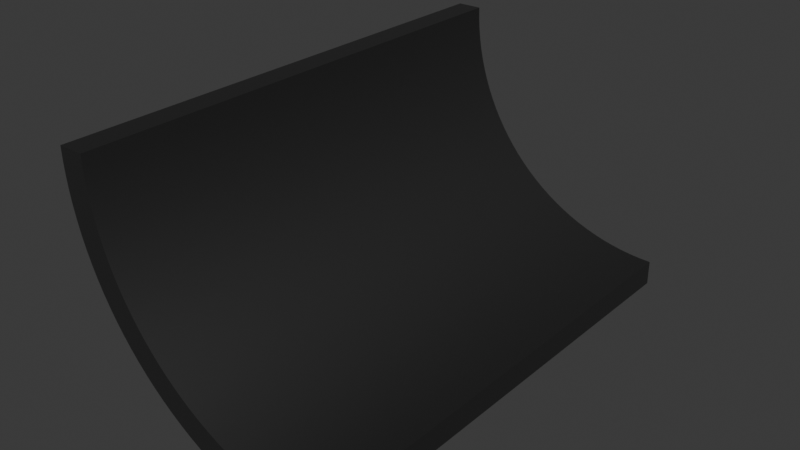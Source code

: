 # Source: SM_Display_Curve.blend  (saved by Blender 4.3.32; exported with 4.5.12 LTS)
import bpy
from mathutils import Matrix  # noqa: F401  (used for matrix-valued properties, if any)

bpy.ops.wm.read_factory_settings(use_empty=True)
scene = bpy.context.scene
scene.name = 'Scene'

# ---- collections
col_collection = bpy.data.collections.new('Collection'); scene.collection.children.link(col_collection)

# ---- materials (node trees are filled in below, after node groups)
mat_mi_debug_grey = bpy.data.materials.new('MI_Debug_Grey')
mat_mi_debug_grey.diffuse_color = (0.1233, 0.1233, 0.1233, 1.0)
mat_mi_debug_grey.roughness = 0.5528
mat_mi_debug_grey.specular_intensity = 1.0
mat_mi_debug_grey.metallic = 1.0

# ---- material node trees
mat_mi_debug_grey.use_nodes = True; mat_mi_debug_grey.node_tree.nodes.clear()
_N = mat_mi_debug_grey.node_tree.nodes; _L = mat_mi_debug_grey.node_tree.links
n0 = _N.new('ShaderNodeBsdfPrincipled'); n0.name = 'Principled BSDF'; n0.location = (10, 300)
n0.inputs[0].default_value = (0.1233, 0.1233, 0.1233, 1.0)
n0.inputs[1].default_value = 1.0
n0.inputs[2].default_value = 0.5528
n0.inputs[13].default_value = 1.0
n0.inputs[27].default_value = (0.0, 0.0, 0.0, 1.0)
n0.inputs[28].default_value = 1.0
n1 = _N.new('ShaderNodeOutputMaterial'); n1.name = 'Material Output'; n1.location = (300, 300)
n2 = _N.new('ShaderNodeNormalMap'); n2.name = 'Normal Map'; n2.location = (-300, -300)
n2.label = 'Normal/Map'
_L.new(n0.outputs[0], n1.inputs[0])
_L.new(n2.outputs[0], n0.inputs[5])
n1.is_active_output = True

# ---- world
world_world = bpy.data.worlds.new('World'); scene.world = world_world
world_world.use_nodes = True; world_world.node_tree.nodes.clear()
_N = world_world.node_tree.nodes; _L = world_world.node_tree.links
n0 = _N.new('ShaderNodeOutputWorld'); n0.name = 'World Output'; n0.location = (300, 300)
n1 = _N.new('ShaderNodeBackground'); n1.name = 'Background'; n1.location = (10, 300)
n1.inputs[0].default_value = (0.05088, 0.05088, 0.05088, 1.0)
_L.new(n1.outputs[0], n0.inputs[0])
n0.is_active_output = True
world_world.color = (0.05088, 0.05088, 0.05088)
world_world.sun_shadow_jitter_overblur = 0.0

# ---- meshes
me_sm_display_curve = bpy.data.meshes.new('SM_Display_Curve')
me_sm_display_curve.from_pydata([(-6.342e-05, 100.0, 100.0), (-6.104e-05, -100.0, 100.0), (10.0, 100.0, 100.0), (10.0, -100.0, 100.0), (100.0, -100.0, -8.392e-05), (100.0, 100.0, 10.0), (100.0, -100.0, 10.0), (100.0, 100.0, -0.0001068), (95.58, -100.0, 10.11), (95.58, 100.0, 10.11), (91.18, -100.0, 10.43), (91.18, 100.0, 10.43), (86.79, -100.0, 10.97), (86.79, 100.0, 10.97), (82.44, -100.0, 11.73), (82.44, 100.0, 11.73), (78.13, -100.0, 12.7), (78.13, 100.0, 12.7), (73.87, -100.0, 13.88), (73.87, 100.0, 13.88), (69.68, -100.0, 15.26), (69.68, 100.0, 15.26), (65.56, 100.0, 16.85), (65.56, -100.0, 16.85), (61.52, -100.0, 18.64), (61.52, 100.0, 18.64), (57.57, -100.0, 20.63), (57.57, 100.0, 20.63), (53.73, -100.0, 22.8), (53.73, 100.0, 22.8), (50.0, -100.0, 25.17), (50.0, 100.0, 25.17), (46.39, 100.0, 27.71), (46.39, -100.0, 27.71), (42.9, -100.0, 30.43), (42.9, 100.0, 30.43), (39.56, -100.0, 33.31), (39.56, 100.0, 33.31), (36.36, -100.0, 36.36), (36.36, 100.0, 36.36), (33.31, 100.0, 39.56), (33.31, -100.0, 39.56), (30.43, 100.0, 42.9), (30.43, -100.0, 42.9), (27.71, 100.0, 46.39), (27.71, -100.0, 46.39), (25.17, 100.0, 50.0), (25.17, -100.0, 50.0), (22.8, 100.0, 53.73), (22.8, -100.0, 53.73), (20.63, 100.0, 57.57), (20.63, -100.0, 57.57), (18.64, -100.0, 61.52), (18.64, 100.0, 61.52), (16.85, -100.0, 65.56), (16.85, 100.0, 65.56), (15.26, 100.0, 69.68), (15.26, -100.0, 69.68), (13.88, -100.0, 73.87), (13.88, 100.0, 73.87), (12.7, 100.0, 78.13), (12.7, -100.0, 78.13), (11.73, 100.0, 82.44), (11.73, -100.0, 82.44), (10.97, -100.0, 86.79), (10.97, 100.0, 86.79), (10.43, -100.0, 91.18), (10.43, 100.0, 91.18), (10.11, 100.0, 95.58), (10.11, -100.0, 95.58), (95.09, -100.0, 0.1204), (95.09, 100.0, 0.1203), (90.2, -100.0, 0.4815), (90.2, 100.0, 0.4814), (85.33, 100.0, 1.082), (85.33, -100.0, 1.082), (80.49, -100.0, 1.921), (80.49, 100.0, 1.921), (75.7, 100.0, 2.997), (75.7, -100.0, 2.997), (70.97, 100.0, 4.306), (70.97, -100.0, 4.306), (66.31, -100.0, 5.846), (66.31, 100.0, 5.845), (61.73, 100.0, 7.612), (61.73, -100.0, 7.612), (57.24, -100.0, 9.601), (57.24, 100.0, 9.601), (52.86, -100.0, 11.81), (52.86, 100.0, 11.81), (48.59, -100.0, 14.23), (48.59, 100.0, 14.23), (44.44, -100.0, 16.85), (44.44, 100.0, 16.85), (40.43, -100.0, 19.68), (40.43, 100.0, 19.68), (36.56, -100.0, 22.7), (36.56, 100.0, 22.7), (32.84, -100.0, 25.9), (32.84, 100.0, 25.9), (29.29, -100.0, 29.29), (29.29, 100.0, 29.29), (25.9, 100.0, 32.84), (25.9, -100.0, 32.84), (22.7, -100.0, 36.56), (22.7, 100.0, 36.56), (19.68, -100.0, 40.43), (19.68, 100.0, 40.43), (16.85, 100.0, 44.44), (16.85, -100.0, 44.44), (14.23, 100.0, 48.59), (14.23, -100.0, 48.59), (11.81, 100.0, 52.86), (11.81, -100.0, 52.86), (9.601, 100.0, 57.24), (9.601, -100.0, 57.24), (7.612, -100.0, 61.73), (7.612, 100.0, 61.73), (5.846, -100.0, 66.31), (5.846, 100.0, 66.31), (4.306, 100.0, 70.97), (4.306, -100.0, 70.97), (2.997, 100.0, 75.7), (2.997, -100.0, 75.7), (1.921, 100.0, 80.49), (1.921, -100.0, 80.49), (1.082, -100.0, 85.33), (1.082, 100.0, 85.33), (0.4815, 100.0, 90.2), (0.4815, -100.0, 90.2), (0.1204, -100.0, 95.09), (0.1204, 100.0, 95.09)], [], [(0, 1, 2), (2, 1, 3), (4, 5, 6), (5, 4, 7), (5, 8, 6), (9, 8, 5), (9, 10, 8), (11, 10, 9), (11, 12, 10), (13, 12, 11), (13, 14, 12), (15, 14, 13), (15, 16, 14), (17, 16, 15), (17, 18, 16), (19, 18, 17), (19, 20, 18), (21, 20, 19), (22, 20, 21), (20, 22, 23), (22, 24, 23), (25, 24, 22), (25, 26, 24), (27, 26, 25), (27, 28, 26), (29, 28, 27), (29, 30, 28), (31, 30, 29), (32, 30, 31), (30, 32, 33), (32, 34, 33), (35, 34, 32), (35, 36, 34), (37, 36, 35), (37, 38, 36), (39, 38, 37), (40, 38, 39), (38, 40, 41), (42, 41, 40), (41, 42, 43), (44, 43, 42), (43, 44, 45), (46, 45, 44), (45, 46, 47), (48, 47, 46), (47, 48, 49), (50, 49, 48), (49, 50, 51), (51, 50, 52), (53, 52, 50), (52, 53, 54), (55, 54, 53), (56, 54, 55), (54, 56, 57), (57, 56, 58), (59, 58, 56), (60, 58, 59), (58, 60, 61), (62, 61, 60), (61, 62, 63), (63, 62, 64), (65, 64, 62), (64, 65, 66), (67, 66, 65), (68, 66, 67), (66, 68, 69), (69, 68, 3), (2, 3, 68), (70, 7, 4), (7, 70, 71), (72, 71, 70), (71, 72, 73), (72, 74, 73), (75, 74, 72), (76, 74, 75), (74, 76, 77), (76, 78, 77), (79, 78, 76), (79, 80, 78), (81, 80, 79), (82, 80, 81), (80, 82, 83), (82, 84, 83), (85, 84, 82), (86, 84, 85), (84, 86, 87), (88, 87, 86), (87, 88, 89), (90, 89, 88), (89, 90, 91), (92, 91, 90), (91, 92, 93), (94, 93, 92), (93, 94, 95), (96, 95, 94), (95, 96, 97), (98, 97, 96), (97, 98, 99), (100, 99, 98), (99, 100, 101), (100, 102, 101), (102, 100, 103), (104, 102, 103), (102, 104, 105), (106, 105, 104), (105, 106, 107), (106, 108, 107), (108, 106, 109), (109, 110, 108), (110, 109, 111), (111, 112, 110), (112, 111, 113), (113, 114, 112), (114, 113, 115), (116, 114, 115), (114, 116, 117), (118, 117, 116), (117, 118, 119), (118, 120, 119), (120, 118, 121), (121, 122, 120), (122, 121, 123), (123, 124, 122), (124, 123, 125), (126, 124, 125), (124, 126, 127), (126, 128, 127), (128, 126, 129), (130, 128, 129), (128, 130, 131), (130, 0, 131), (0, 130, 1), (6, 70, 4), (70, 6, 8), (8, 72, 70), (72, 8, 10), (12, 72, 10), (72, 12, 75), (14, 75, 12), (75, 14, 76), (16, 76, 14), (76, 16, 79), (16, 81, 79), (81, 16, 18), (18, 82, 81), (82, 18, 20), (20, 85, 82), (85, 20, 23), (24, 85, 23), (85, 24, 86), (26, 86, 24), (86, 26, 88), (26, 90, 88), (90, 26, 28), (28, 92, 90), (92, 28, 30), (30, 94, 92), (94, 30, 33), (33, 96, 94), (96, 33, 34), (34, 98, 96), (98, 34, 36), (98, 36, 38), (98, 38, 100), (100, 38, 41), (100, 41, 103), (103, 41, 43), (103, 43, 104), (43, 106, 104), (106, 43, 45), (45, 109, 106), (109, 45, 47), (47, 111, 109), (111, 47, 49), (49, 113, 111), (113, 49, 51), (113, 51, 52), (52, 115, 113), (52, 116, 115), (116, 52, 54), (116, 54, 57), (57, 118, 116), (57, 121, 118), (121, 57, 58), (121, 58, 61), (61, 123, 121), (61, 125, 123), (125, 61, 63), (64, 125, 63), (64, 126, 125), (66, 126, 64), (66, 129, 126), (69, 129, 66), (69, 130, 129), (69, 1, 130), (1, 69, 3), (68, 0, 2), (0, 68, 131), (131, 68, 128), (67, 128, 68), (128, 67, 127), (67, 65, 127), (127, 65, 124), (65, 62, 124), (60, 124, 62), (124, 60, 122), (122, 60, 120), (60, 59, 120), (56, 120, 59), (120, 56, 119), (119, 56, 117), (56, 55, 117), (53, 117, 55), (117, 53, 114), (114, 53, 112), (112, 53, 50), (48, 112, 50), (112, 48, 110), (46, 110, 48), (110, 46, 108), (44, 108, 46), (108, 44, 107), (44, 105, 107), (105, 44, 42), (42, 102, 105), (102, 42, 40), (40, 101, 102), (101, 40, 39), (39, 99, 101), (99, 39, 37), (35, 99, 37), (99, 35, 97), (32, 97, 35), (97, 32, 95), (31, 95, 32), (95, 31, 93), (29, 93, 31), (93, 29, 91), (27, 91, 29), (91, 27, 89), (27, 87, 89), (87, 27, 25), (25, 84, 87), (84, 25, 22), (21, 84, 22), (84, 21, 83), (19, 83, 21), (83, 19, 80), (17, 80, 19), (80, 17, 78), (17, 77, 78), (77, 17, 15), (13, 77, 15), (77, 13, 74), (11, 74, 13), (74, 11, 73), (9, 73, 11), (73, 9, 71), (9, 7, 71), (7, 9, 5)])
me_sm_display_curve.polygons.foreach_set('use_smooth', [True] * 260)
_k = set([(0, 1), (0, 2), (0, 131), (1, 3), (1, 130), (2, 3), (2, 68), (3, 69), (4, 6), (4, 7), (4, 70), (5, 6), (5, 7), (5, 9), (6, 8), (7, 71), (8, 10), (9, 11), (10, 12), (11, 13), (12, 14), (13, 15), (14, 16), (15, 17), (16, 18), (17, 19), (18, 20), (19, 21), (20, 23), (21, 22), (22, 25), (23, 24), (24, 26), (25, 27), (26, 28), (27, 29), (28, 30), (29, 31), (30, 33), (31, 32), (32, 35), (33, 34), (34, 36), (35, 37), (36, 38), (37, 39), (38, 41), (39, 40), (40, 42), (41, 43), (42, 44), (43, 45), (44, 46), (45, 47), (46, 48), (47, 49), (48, 50), (49, 51), (50, 53), (51, 52), (52, 54), (53, 55), (54, 57), (55, 56), (56, 59), (57, 58), (58, 61), (59, 60), (60, 62), (61, 63), (62, 65), (63, 64), (64, 66), (65, 67), (66, 69), (67, 68), (70, 72), (71, 73), (72, 75), (73, 74), (74, 77), (75, 76), (76, 79), (77, 78), (78, 80), (79, 81), (80, 83), (81, 82), (82, 85), (83, 84), (84, 87), (85, 86), (86, 88), (87, 89), (88, 90), (89, 91), (90, 92), (91, 93), (92, 94), (93, 95), (94, 96), (95, 97), (96, 98), (97, 99), (98, 100), (99, 101), (100, 103), (101, 102), (102, 105), (103, 104), (104, 106), (105, 107), (106, 109), (107, 108), (108, 110), (109, 111), (110, 112), (111, 113), (112, 114), (113, 115), (114, 117), (115, 116), (116, 118), (117, 119), (118, 121), (119, 120), (120, 122), (121, 123), (122, 124), (123, 125), (124, 127), (125, 126), (126, 129), (127, 128), (128, 131), (129, 130)])
me_sm_display_curve.attributes.new('sharp_edge', 'BOOLEAN', 'EDGE').data.foreach_set('value', [ (min(e.vertices), max(e.vertices)) in _k for e in me_sm_display_curve.edges])
_uv = me_sm_display_curve.uv_layers.new(name='UVmap_0')
_uv.uv.foreach_set('vector', [0.7275, 0.9995, 0.0005293, 0.9995, 0.7275, 0.9682, 0.7275, 0.9682, 0.0005293, 0.9995, 0.0005293, 0.9682, 0.0005293, 0.4937, 0.7275, 0.5249, 0.0005293, 0.5249, 0.7275, 0.5249, 0.0005293, 0.4937, 0.7275, 0.4937, 0.7275, 0.5249, 0.0005293, 0.5388, 0.0005293, 0.5249, 0.7275, 0.5388, 0.0005293, 0.5388, 0.7275, 0.5249, 0.7275, 0.5388, 0.0005293, 0.5527, 0.0005293, 0.5388, 0.7275, 0.5527, 0.0005293, 0.5527, 0.7275, 0.5388, 0.7275, 0.5527, 0.0005293, 0.5664, 0.0005293, 0.5527, 0.7275, 0.5664, 0.0005293, 0.5664, 0.7275, 0.5527, 0.7275, 0.5664, 0.0005293, 0.5803, 0.0005293, 0.5664, 0.7275, 0.5803, 0.0005293, 0.5803, 0.7275, 0.5664, 0.7275, 0.5803, 0.0005293, 0.5942, 0.0005293, 0.5803, 0.7275, 0.5942, 0.0005293, 0.5942, 0.7275, 0.5803, 0.7275, 0.5942, 0.0005293, 0.6082, 0.0005293, 0.5942, 0.7275, 0.6082, 0.0005293, 0.6082, 0.7275, 0.5942, 0.7275, 0.6082, 0.0005293, 0.6218, 0.0005293, 0.6082, 0.7275, 0.6218, 0.0005293, 0.6218, 0.7275, 0.6082, 0.7275, 0.6357, 0.0005293, 0.6218, 0.7275, 0.6218, 0.0005293, 0.6218, 0.7275, 0.6357, 0.0005293, 0.6357, 0.7275, 0.6357, 0.0005293, 0.6497, 0.0005293, 0.6357, 0.7275, 0.6497, 0.0005293, 0.6497, 0.7275, 0.6357, 0.7275, 0.6497, 0.0005293, 0.6636, 0.0005293, 0.6497, 0.7275, 0.6636, 0.0005293, 0.6636, 0.7275, 0.6497, 0.7275, 0.6636, 0.0005293, 0.6772, 0.0005293, 0.6636, 0.7275, 0.6772, 0.0005293, 0.6772, 0.7275, 0.6636, 0.7275, 0.6772, 0.0005293, 0.6912, 0.0005293, 0.6772, 0.7275, 0.6912, 0.0005293, 0.6912, 0.7275, 0.6772, 0.7275, 0.7051, 0.0005293, 0.6912, 0.7275, 0.6912, 0.0005293, 0.6912, 0.7275, 0.7051, 0.0005293, 0.7051, 0.7275, 0.7051, 0.0005293, 0.719, 0.0005293, 0.7051, 0.7275, 0.719, 0.0005293, 0.719, 0.7275, 0.7051, 0.7275, 0.719, 0.0005293, 0.7327, 0.0005293, 0.719, 0.7275, 0.7327, 0.0005293, 0.7327, 0.7275, 0.719, 0.7275, 0.7327, 0.0005293, 0.7466, 0.0005293, 0.7327, 0.7275, 0.7466, 0.0005293, 0.7466, 0.7275, 0.7327, 0.7275, 0.7604, 0.0005293, 0.7466, 0.7275, 0.7466, 0.0005293, 0.7466, 0.7275, 0.7604, 0.0005293, 0.7604, 0.7275, 0.7743, 0.0005293, 0.7604, 0.7275, 0.7604, 0.0005293, 0.7604, 0.7275, 0.7743, 0.0005293, 0.7743, 0.7275, 0.7881, 0.0005293, 0.7743, 0.7275, 0.7743, 0.0005293, 0.7743, 0.7275, 0.7881, 0.0005293, 0.7881, 0.7275, 0.802, 0.0005293, 0.7881, 0.7275, 0.7881, 0.0005293, 0.7881, 0.7275, 0.802, 0.0005293, 0.802, 0.7275, 0.8158, 0.0005293, 0.802, 0.7275, 0.802, 0.0005293, 0.802, 0.7275, 0.8158, 0.0005293, 0.8158, 0.7275, 0.8297, 0.0005293, 0.8158, 0.7275, 0.8158, 0.0005293, 0.8158, 0.7275, 0.8297, 0.0005293, 0.8297, 0.0005293, 0.8297, 0.7275, 0.8297, 0.0005293, 0.8435, 0.7275, 0.8435, 0.0005293, 0.8435, 0.7275, 0.8297, 0.0005293, 0.8435, 0.7275, 0.8435, 0.0005293, 0.8574, 0.7275, 0.8574, 0.0005293, 0.8574, 0.7275, 0.8435, 0.7275, 0.8712, 0.0005293, 0.8574, 0.7275, 0.8574, 0.0005293, 0.8574, 0.7275, 0.8712, 0.0005293, 0.8712, 0.0005293, 0.8712, 0.7275, 0.8712, 0.0005293, 0.8851, 0.7275, 0.8851, 0.0005293, 0.8851, 0.7275, 0.8712, 0.7275, 0.8989, 0.0005293, 0.8851, 0.7275, 0.8851, 0.0005293, 0.8851, 0.7275, 0.8989, 0.0005293, 0.8989, 0.7275, 0.9128, 0.0005293, 0.8989, 0.7275, 0.8989, 0.0005293, 0.8989, 0.7275, 0.9128, 0.0005293, 0.9128, 0.0005293, 0.9128, 0.7275, 0.9128, 0.0005293, 0.9266, 0.7275, 0.9266, 0.0005293, 0.9266, 0.7275, 0.9128, 0.0005293, 0.9266, 0.7275, 0.9266, 0.0005293, 0.9405, 0.7275, 0.9405, 0.0005293, 0.9405, 0.7275, 0.9266, 0.7275, 0.9543, 0.0005293, 0.9405, 0.7275, 0.9405, 0.0005293, 0.9405, 0.7275, 0.9543, 0.0005293, 0.9543, 0.0005293, 0.9543, 0.7275, 0.9543, 0.0005293, 0.9682, 0.7275, 0.9682, 0.0005293, 0.9682, 0.7275, 0.9543, 0.2725, 0.4775, 0.9995, 0.4927, 0.2725, 0.4927, 0.9995, 0.4927, 0.2725, 0.4775, 0.9995, 0.4775, 0.2725, 0.4619, 0.9995, 0.4775, 0.2725, 0.4775, 0.9995, 0.4775, 0.2725, 0.4619, 0.9995, 0.4619, 0.2725, 0.4619, 0.9995, 0.4468, 0.9995, 0.4619, 0.2725, 0.4468, 0.9995, 0.4468, 0.2725, 0.4619, 0.2725, 0.4312, 0.9995, 0.4468, 0.2725, 0.4468, 0.9995, 0.4468, 0.2725, 0.4312, 0.9995, 0.4312, 0.2725, 0.4312, 0.9995, 0.416, 0.9995, 0.4312, 0.2725, 0.416, 0.9995, 0.416, 0.2725, 0.4312, 0.2725, 0.416, 0.9995, 0.4004, 0.9995, 0.416, 0.2725, 0.4004, 0.9995, 0.4004, 0.2725, 0.416, 0.2725, 0.3853, 0.9995, 0.4004, 0.2725, 0.4004, 0.9995, 0.4004, 0.2725, 0.3853, 0.9995, 0.3853, 0.2725, 0.3853, 0.9995, 0.3696, 0.9995, 0.3853, 0.2725, 0.3696, 0.9995, 0.3696, 0.2725, 0.3853, 0.2725, 0.3545, 0.9995, 0.3696, 0.2725, 0.3696, 0.9995, 0.3696, 0.2725, 0.3545, 0.9995, 0.3545, 0.2725, 0.3389, 0.9995, 0.3545, 0.2725, 0.3545, 0.9995, 0.3545, 0.2725, 0.3389, 0.9995, 0.3389, 0.2725, 0.3237, 0.9995, 0.3389, 0.2725, 0.3389, 0.9995, 0.3389, 0.2725, 0.3237, 0.9995, 0.3237, 0.2725, 0.3081, 0.9995, 0.3237, 0.2725, 0.3237, 0.9995, 0.3237, 0.2725, 0.3081, 0.9995, 0.3081, 0.2725, 0.293, 0.9995, 0.3081, 0.2725, 0.3081, 0.9995, 0.3081, 0.2725, 0.293, 0.9995, 0.293, 0.2725, 0.2773, 0.9995, 0.293, 0.2725, 0.293, 0.9995, 0.293, 0.2725, 0.2773, 0.9995, 0.2773, 0.2725, 0.2622, 0.9995, 0.2773, 0.2725, 0.2773, 0.9995, 0.2773, 0.2725, 0.2622, 0.9995, 0.2622, 0.2725, 0.2466, 0.9995, 0.2622, 0.2725, 0.2622, 0.9995, 0.2622, 0.2725, 0.2466, 0.9995, 0.2466, 0.2725, 0.2466, 0.9995, 0.231, 0.9995, 0.2466, 0.9995, 0.231, 0.2725, 0.2466, 0.2725, 0.231, 0.2725, 0.2158, 0.9995, 0.231, 0.2725, 0.231, 0.9995, 0.231, 0.2725, 0.2158, 0.9995, 0.2158, 0.2725, 0.2002, 0.9995, 0.2158, 0.2725, 0.2158, 0.9995, 0.2158, 0.2725, 0.2002, 0.9995, 0.2002, 0.2725, 0.2002, 0.9995, 0.1851, 0.9995, 0.2002, 0.9995, 0.1851, 0.2725, 0.2002, 0.2725, 0.1851, 0.2725, 0.1851, 0.9995, 0.1694, 0.9995, 0.1851, 0.9995, 0.1694, 0.2725, 0.1851, 0.2725, 0.1694, 0.2725, 0.1694, 0.9995, 0.1543, 0.9995, 0.1694, 0.9995, 0.1543, 0.2725, 0.1694, 0.2725, 0.1543, 0.2725, 0.1543, 0.9995, 0.1387, 0.9995, 0.1543, 0.9995, 0.1387, 0.2725, 0.1543, 0.2725, 0.1387, 0.2725, 0.1235, 0.9995, 0.1387, 0.2725, 0.1387, 0.9995, 0.1387, 0.2725, 0.1235, 0.9995, 0.1235, 0.2725, 0.1079, 0.9995, 0.1235, 0.2725, 0.1235, 0.9995, 0.1235, 0.2725, 0.1079, 0.9995, 0.1079, 0.2725, 0.1079, 0.9995, 0.09277, 0.9995, 0.1079, 0.9995, 0.09277, 0.2725, 0.1079, 0.2725, 0.09277, 0.2725, 0.09277, 0.9995, 0.07715, 0.9995, 0.09277, 0.9995, 0.07715, 0.2725, 0.09277, 0.2725, 0.07715, 0.2725, 0.07715, 0.9995, 0.06201, 0.9995, 0.07715, 0.9995, 0.06201, 0.2725, 0.07715, 0.2725, 0.06201, 0.2725, 0.04639, 0.9995, 0.06201, 0.2725, 0.06201, 0.9995, 0.06201, 0.2725, 0.04639, 0.9995, 0.04639, 0.2725, 0.04639, 0.9995, 0.03125, 0.9995, 0.04639, 0.9995, 0.03125, 0.2725, 0.04639, 0.2725, 0.03125, 0.2725, 0.01562, 0.9995, 0.03125, 0.2725, 0.03125, 0.9995, 0.03125, 0.2725, 0.01562, 0.9995, 0.01562, 0.2725, 0.01562, 0.9995, 0.0004883, 0.9995, 0.01562, 0.9995, 0.0004883, 0.2725, 0.01562, 0.2725, 0.0004883, 0.9009, 0.5422, 0.8628, 0.5312, 0.8755, 0.52, 0.8628, 0.5312, 0.9009, 0.5422, 0.8901, 0.5522, 0.8901, 0.5522, 0.8516, 0.5427, 0.8628, 0.5312, 0.8516, 0.5427, 0.8901, 0.5522, 0.8794, 0.5627, 0.8696, 0.5737, 0.8516, 0.5427, 0.8794, 0.5627, 0.8516, 0.5427, 0.8696, 0.5737, 0.8403, 0.5549, 0.8604, 0.585, 0.8403, 0.5549, 0.8696, 0.5737, 0.8403, 0.5549, 0.8604, 0.585, 0.8301, 0.5676, 0.8516, 0.5967, 0.8301, 0.5676, 0.8604, 0.585, 0.8301, 0.5676, 0.8516, 0.5967, 0.8203, 0.5806, 0.8516, 0.5967, 0.8115, 0.594, 0.8203, 0.5806, 0.8115, 0.594, 0.8516, 0.5967, 0.8438, 0.6086, 0.8438, 0.6086, 0.8037, 0.6077, 0.8115, 0.594, 0.8037, 0.6077, 0.8438, 0.6086, 0.8364, 0.6211, 0.8364, 0.6211, 0.7964, 0.6216, 0.8037, 0.6077, 0.7964, 0.6216, 0.8364, 0.6211, 0.8301, 0.6338, 0.8242, 0.6465, 0.7964, 0.6216, 0.8301, 0.6338, 0.7964, 0.6216, 0.8242, 0.6465, 0.79, 0.636, 0.8193, 0.6597, 0.79, 0.636, 0.8242, 0.6465, 0.79, 0.636, 0.8193, 0.6597, 0.7847, 0.6506, 0.8193, 0.6597, 0.7798, 0.6655, 0.7847, 0.6506, 0.7798, 0.6655, 0.8193, 0.6597, 0.8149, 0.6731, 0.8149, 0.6731, 0.7759, 0.6804, 0.7798, 0.6655, 0.7759, 0.6804, 0.8149, 0.6731, 0.8115, 0.6865, 0.8115, 0.6865, 0.7729, 0.6956, 0.7759, 0.6804, 0.7729, 0.6956, 0.8115, 0.6865, 0.8086, 0.7002, 0.8086, 0.7002, 0.7705, 0.7109, 0.7729, 0.6956, 0.7705, 0.7109, 0.8086, 0.7002, 0.8066, 0.7139, 0.8066, 0.7139, 0.769, 0.7263, 0.7705, 0.7109, 0.769, 0.7263, 0.8066, 0.7139, 0.8057, 0.7278, 0.769, 0.7263, 0.8057, 0.7278, 0.8052, 0.7415, 0.769, 0.7263, 0.8052, 0.7415, 0.7686, 0.7415, 0.7686, 0.7415, 0.8052, 0.7415, 0.8057, 0.7554, 0.7686, 0.7415, 0.8057, 0.7554, 0.769, 0.757, 0.769, 0.757, 0.8057, 0.7554, 0.8066, 0.7692, 0.769, 0.757, 0.8066, 0.7692, 0.7705, 0.7722, 0.8066, 0.7692, 0.7729, 0.7875, 0.7705, 0.7722, 0.7729, 0.7875, 0.8066, 0.7692, 0.8086, 0.783, 0.8086, 0.783, 0.7759, 0.8027, 0.7729, 0.7875, 0.7759, 0.8027, 0.8086, 0.783, 0.8115, 0.7966, 0.8115, 0.7966, 0.7798, 0.8176, 0.7759, 0.8027, 0.7798, 0.8176, 0.8115, 0.7966, 0.8149, 0.8101, 0.8149, 0.8101, 0.7847, 0.8325, 0.7798, 0.8176, 0.7847, 0.8325, 0.8149, 0.8101, 0.8193, 0.8234, 0.7847, 0.8325, 0.8193, 0.8234, 0.8242, 0.8365, 0.8242, 0.8365, 0.79, 0.847, 0.7847, 0.8325, 0.8242, 0.8365, 0.7964, 0.8615, 0.79, 0.847, 0.7964, 0.8615, 0.8242, 0.8365, 0.8301, 0.8495, 0.7964, 0.8615, 0.8301, 0.8495, 0.8364, 0.8621, 0.8364, 0.8621, 0.8037, 0.8755, 0.7964, 0.8615, 0.8364, 0.8621, 0.8115, 0.8892, 0.8037, 0.8755, 0.8115, 0.8892, 0.8364, 0.8621, 0.8438, 0.8745, 0.8115, 0.8892, 0.8438, 0.8745, 0.8516, 0.8865, 0.8516, 0.8865, 0.8203, 0.9026, 0.8115, 0.8892, 0.8516, 0.8865, 0.8301, 0.9156, 0.8203, 0.9026, 0.8301, 0.9156, 0.8516, 0.8865, 0.8604, 0.8982, 0.8696, 0.9095, 0.8301, 0.9156, 0.8604, 0.8982, 0.8696, 0.9095, 0.8403, 0.9282, 0.8301, 0.9156, 0.8794, 0.9204, 0.8403, 0.9282, 0.8696, 0.9095, 0.8794, 0.9204, 0.8516, 0.9403, 0.8403, 0.9282, 0.8901, 0.9309, 0.8516, 0.9403, 0.8794, 0.9204, 0.8901, 0.9309, 0.8628, 0.9519, 0.8516, 0.9403, 0.8901, 0.9309, 0.8755, 0.9631, 0.8628, 0.9519, 0.8755, 0.9631, 0.8901, 0.9309, 0.9009, 0.9409, 0.2286, 0.05078, 0.214, 0.01855, 0.2396, 0.04102, 0.214, 0.01855, 0.2286, 0.05078, 0.2017, 0.02979, 0.2017, 0.02979, 0.2286, 0.05078, 0.1899, 0.0415, 0.2181, 0.06152, 0.1899, 0.0415, 0.2286, 0.05078, 0.1899, 0.0415, 0.2181, 0.06152, 0.179, 0.05371, 0.2181, 0.06152, 0.2083, 0.07227, 0.179, 0.05371, 0.179, 0.05371, 0.2083, 0.07227, 0.1687, 0.06592, 0.2083, 0.07227, 0.199, 0.0835, 0.1687, 0.06592, 0.1903, 0.09521, 0.1687, 0.06592, 0.199, 0.0835, 0.1687, 0.06592, 0.1903, 0.09521, 0.1592, 0.0791, 0.1592, 0.0791, 0.1903, 0.09521, 0.1504, 0.09229, 0.1903, 0.09521, 0.1825, 0.1074, 0.1504, 0.09229, 0.1752, 0.1196, 0.1504, 0.09229, 0.1825, 0.1074, 0.1504, 0.09229, 0.1752, 0.1196, 0.1423, 0.1064, 0.1423, 0.1064, 0.1752, 0.1196, 0.1351, 0.1201, 0.1752, 0.1196, 0.1687, 0.1323, 0.1351, 0.1201, 0.163, 0.145, 0.1351, 0.1201, 0.1687, 0.1323, 0.1351, 0.1201, 0.163, 0.145, 0.1287, 0.1348, 0.1287, 0.1348, 0.163, 0.145, 0.123, 0.1494, 0.123, 0.1494, 0.163, 0.145, 0.1578, 0.1582, 0.1536, 0.1719, 0.123, 0.1494, 0.1578, 0.1582, 0.123, 0.1494, 0.1536, 0.1719, 0.1183, 0.1641, 0.15, 0.1851, 0.1183, 0.1641, 0.1536, 0.1719, 0.1183, 0.1641, 0.15, 0.1851, 0.1144, 0.1792, 0.1473, 0.1987, 0.1144, 0.1792, 0.15, 0.1851, 0.1144, 0.1792, 0.1473, 0.1987, 0.1113, 0.1943, 0.1473, 0.1987, 0.1091, 0.2095, 0.1113, 0.1943, 0.1091, 0.2095, 0.1473, 0.1987, 0.1454, 0.2124, 0.1454, 0.2124, 0.1078, 0.2246, 0.1091, 0.2095, 0.1078, 0.2246, 0.1454, 0.2124, 0.1442, 0.2266, 0.1442, 0.2266, 0.1074, 0.2402, 0.1078, 0.2246, 0.1074, 0.2402, 0.1442, 0.2266, 0.1438, 0.2402, 0.1438, 0.2402, 0.1078, 0.2554, 0.1074, 0.2402, 0.1078, 0.2554, 0.1438, 0.2402, 0.1442, 0.2539, 0.1454, 0.2681, 0.1078, 0.2554, 0.1442, 0.2539, 0.1078, 0.2554, 0.1454, 0.2681, 0.1091, 0.271, 0.1473, 0.2817, 0.1091, 0.271, 0.1454, 0.2681, 0.1091, 0.271, 0.1473, 0.2817, 0.1113, 0.2861, 0.15, 0.2954, 0.1113, 0.2861, 0.1473, 0.2817, 0.1113, 0.2861, 0.15, 0.2954, 0.1144, 0.3013, 0.1536, 0.3086, 0.1144, 0.3013, 0.15, 0.2954, 0.1144, 0.3013, 0.1536, 0.3086, 0.1183, 0.3164, 0.1578, 0.3223, 0.1183, 0.3164, 0.1536, 0.3086, 0.1183, 0.3164, 0.1578, 0.3223, 0.123, 0.3311, 0.1578, 0.3223, 0.1287, 0.3457, 0.123, 0.3311, 0.1287, 0.3457, 0.1578, 0.3223, 0.163, 0.335, 0.163, 0.335, 0.1351, 0.3599, 0.1287, 0.3457, 0.1351, 0.3599, 0.163, 0.335, 0.1687, 0.3481, 0.1752, 0.3608, 0.1351, 0.3599, 0.1687, 0.3481, 0.1351, 0.3599, 0.1752, 0.3608, 0.1423, 0.374, 0.1825, 0.373, 0.1423, 0.374, 0.1752, 0.3608, 0.1423, 0.374, 0.1825, 0.373, 0.1504, 0.3877, 0.1903, 0.3853, 0.1504, 0.3877, 0.1825, 0.373, 0.1504, 0.3877, 0.1903, 0.3853, 0.1592, 0.4014, 0.1903, 0.3853, 0.1687, 0.4141, 0.1592, 0.4014, 0.1687, 0.4141, 0.1903, 0.3853, 0.199, 0.397, 0.2083, 0.4082, 0.1687, 0.4141, 0.199, 0.397, 0.1687, 0.4141, 0.2083, 0.4082, 0.179, 0.4268, 0.2181, 0.4189, 0.179, 0.4268, 0.2083, 0.4082, 0.179, 0.4268, 0.2181, 0.4189, 0.1899, 0.439, 0.2286, 0.4297, 0.1899, 0.439, 0.2181, 0.4189, 0.1899, 0.439, 0.2286, 0.4297, 0.2017, 0.4507, 0.2286, 0.4297, 0.214, 0.4619, 0.2017, 0.4507, 0.214, 0.4619, 0.2286, 0.4297, 0.2396, 0.4395])
_uv.active_render = True
_uv = me_sm_display_curve.uv_layers.new(name='LightMapUV')
_uv.uv.foreach_set('vector', [0.7202, 0.998, 0.001968, 0.998, 0.7202, 0.9671, 0.7202, 0.9671, 0.001968, 0.998, 0.001968, 0.9671, 0.001968, 0.498, 0.7202, 0.5293, 0.001968, 0.5293, 0.7202, 0.5293, 0.001968, 0.498, 0.7202, 0.498, 0.7202, 0.5293, 0.001968, 0.543, 0.001968, 0.5293, 0.7202, 0.543, 0.001968, 0.543, 0.7202, 0.5293, 0.7202, 0.543, 0.001968, 0.5566, 0.001968, 0.543, 0.7202, 0.5566, 0.001968, 0.5566, 0.7202, 0.543, 0.7202, 0.5566, 0.001968, 0.5703, 0.001968, 0.5566, 0.7202, 0.5703, 0.001968, 0.5703, 0.7202, 0.5566, 0.7202, 0.5703, 0.001968, 0.584, 0.001968, 0.5703, 0.7202, 0.584, 0.001968, 0.584, 0.7202, 0.5703, 0.7202, 0.584, 0.001968, 0.5977, 0.001968, 0.584, 0.7202, 0.5977, 0.001968, 0.5977, 0.7202, 0.584, 0.7202, 0.5977, 0.001968, 0.6113, 0.001968, 0.5977, 0.7202, 0.6113, 0.001968, 0.6113, 0.7202, 0.5977, 0.7202, 0.6113, 0.001968, 0.625, 0.001968, 0.6113, 0.7202, 0.625, 0.001968, 0.625, 0.7202, 0.6113, 0.7202, 0.6387, 0.001968, 0.625, 0.7202, 0.625, 0.001968, 0.625, 0.7202, 0.6387, 0.001968, 0.6387, 0.7202, 0.6387, 0.001968, 0.6523, 0.001968, 0.6387, 0.7202, 0.6523, 0.001968, 0.6523, 0.7202, 0.6387, 0.7202, 0.6523, 0.001968, 0.666, 0.001968, 0.6523, 0.7202, 0.666, 0.001968, 0.666, 0.7202, 0.6523, 0.7202, 0.666, 0.001968, 0.6797, 0.001968, 0.666, 0.7202, 0.6797, 0.001968, 0.6797, 0.7202, 0.666, 0.7202, 0.6797, 0.001968, 0.6934, 0.001968, 0.6797, 0.7202, 0.6934, 0.001968, 0.6934, 0.7202, 0.6797, 0.7202, 0.707, 0.001968, 0.6934, 0.7202, 0.6934, 0.001968, 0.6934, 0.7202, 0.707, 0.001968, 0.707, 0.7202, 0.707, 0.001968, 0.7207, 0.001968, 0.707, 0.7202, 0.7207, 0.001968, 0.7207, 0.7202, 0.707, 0.7202, 0.7207, 0.001968, 0.7344, 0.001968, 0.7207, 0.7202, 0.7344, 0.001968, 0.7344, 0.7202, 0.7207, 0.7202, 0.7344, 0.001968, 0.748, 0.001968, 0.7344, 0.7202, 0.748, 0.001968, 0.748, 0.7202, 0.7344, 0.7202, 0.7618, 0.001968, 0.748, 0.7202, 0.748, 0.001968, 0.748, 0.7202, 0.7618, 0.001968, 0.7618, 0.7202, 0.7755, 0.001968, 0.7618, 0.7202, 0.7618, 0.001968, 0.7618, 0.7202, 0.7755, 0.001968, 0.7755, 0.7202, 0.7892, 0.001968, 0.7755, 0.7202, 0.7755, 0.001968, 0.7755, 0.7202, 0.7892, 0.001968, 0.7892, 0.7202, 0.8029, 0.001968, 0.7892, 0.7202, 0.7892, 0.001968, 0.7892, 0.7202, 0.8029, 0.001968, 0.8029, 0.7202, 0.8165, 0.001968, 0.8029, 0.7202, 0.8029, 0.001968, 0.8029, 0.7202, 0.8165, 0.001968, 0.8165, 0.7202, 0.8302, 0.001968, 0.8165, 0.7202, 0.8165, 0.001968, 0.8165, 0.7202, 0.8302, 0.001968, 0.8302, 0.001968, 0.8302, 0.7202, 0.8302, 0.001968, 0.8439, 0.7202, 0.8439, 0.001968, 0.8439, 0.7202, 0.8302, 0.001968, 0.8439, 0.7202, 0.8439, 0.001968, 0.8575, 0.7202, 0.8575, 0.001968, 0.8575, 0.7202, 0.8439, 0.7202, 0.8713, 0.001968, 0.8575, 0.7202, 0.8575, 0.001968, 0.8575, 0.7202, 0.8713, 0.001968, 0.8713, 0.001968, 0.8713, 0.7202, 0.8713, 0.001968, 0.8849, 0.7202, 0.8849, 0.001968, 0.8849, 0.7202, 0.8713, 0.7202, 0.8986, 0.001968, 0.8849, 0.7202, 0.8849, 0.001968, 0.8849, 0.7202, 0.8986, 0.001968, 0.8986, 0.7202, 0.9124, 0.001968, 0.8986, 0.7202, 0.8986, 0.001968, 0.8986, 0.7202, 0.9124, 0.001968, 0.9124, 0.001968, 0.9124, 0.7202, 0.9124, 0.001968, 0.926, 0.7202, 0.926, 0.001968, 0.926, 0.7202, 0.9124, 0.001968, 0.926, 0.7202, 0.926, 0.001968, 0.9397, 0.7202, 0.9397, 0.001968, 0.9397, 0.7202, 0.926, 0.7202, 0.9534, 0.001968, 0.9397, 0.7202, 0.9397, 0.001968, 0.9397, 0.7202, 0.9534, 0.001968, 0.9534, 0.001968, 0.9534, 0.7202, 0.9534, 0.001968, 0.9671, 0.7202, 0.9671, 0.001968, 0.9671, 0.7202, 0.9534, 0.001968, 0.479, 0.7202, 0.4941, 0.001968, 0.4941, 0.7202, 0.4941, 0.001968, 0.479, 0.7202, 0.479, 0.001968, 0.4639, 0.7202, 0.479, 0.001968, 0.479, 0.7202, 0.479, 0.001968, 0.4639, 0.7202, 0.4639, 0.001968, 0.4639, 0.7202, 0.4487, 0.7202, 0.4639, 0.001968, 0.4487, 0.7202, 0.4487, 0.001968, 0.4639, 0.001968, 0.4331, 0.7202, 0.4487, 0.001968, 0.4487, 0.7202, 0.4487, 0.001968, 0.4331, 0.7202, 0.4331, 0.001968, 0.4331, 0.7202, 0.418, 0.7202, 0.4331, 0.001968, 0.418, 0.7202, 0.418, 0.001968, 0.4331, 0.001968, 0.418, 0.7202, 0.4028, 0.7202, 0.418, 0.001968, 0.4028, 0.7202, 0.4028, 0.001968, 0.418, 0.001968, 0.3877, 0.7202, 0.4028, 0.001968, 0.4028, 0.7202, 0.4028, 0.001968, 0.3877, 0.7202, 0.3877, 0.001968, 0.3877, 0.7202, 0.3726, 0.7202, 0.3877, 0.001968, 0.3726, 0.7202, 0.3726, 0.001968, 0.3877, 0.001968, 0.3574, 0.7202, 0.3726, 0.001968, 0.3726, 0.7202, 0.3726, 0.001968, 0.3574, 0.7202, 0.3574, 0.001968, 0.3423, 0.7202, 0.3574, 0.001968, 0.3574, 0.7202, 0.3574, 0.001968, 0.3423, 0.7202, 0.3423, 0.001968, 0.3271, 0.7202, 0.3423, 0.001968, 0.3423, 0.7202, 0.3423, 0.001968, 0.3271, 0.7202, 0.3271, 0.001968, 0.3115, 0.7202, 0.3271, 0.001968, 0.3271, 0.7202, 0.3271, 0.001968, 0.3115, 0.7202, 0.3115, 0.001968, 0.2964, 0.7202, 0.3115, 0.001968, 0.3115, 0.7202, 0.3115, 0.001968, 0.2964, 0.7202, 0.2964, 0.001968, 0.2812, 0.7202, 0.2964, 0.001968, 0.2964, 0.7202, 0.2964, 0.001968, 0.2812, 0.7202, 0.2812, 0.001968, 0.2661, 0.7202, 0.2812, 0.001968, 0.2812, 0.7202, 0.2812, 0.001968, 0.2661, 0.7202, 0.2661, 0.001968, 0.251, 0.7202, 0.2661, 0.001968, 0.2661, 0.7202, 0.2661, 0.001968, 0.251, 0.7202, 0.251, 0.001968, 0.251, 0.7202, 0.2358, 0.7202, 0.251, 0.7202, 0.2358, 0.001968, 0.251, 0.001968, 0.2358, 0.001968, 0.2207, 0.7202, 0.2358, 0.001968, 0.2358, 0.7202, 0.2358, 0.001968, 0.2207, 0.7202, 0.2207, 0.001968, 0.2056, 0.7202, 0.2207, 0.001968, 0.2207, 0.7202, 0.2207, 0.001968, 0.2056, 0.7202, 0.2056, 0.001968, 0.2056, 0.7202, 0.1899, 0.7202, 0.2056, 0.7202, 0.1899, 0.001968, 0.2056, 0.001968, 0.1899, 0.001968, 0.1899, 0.7202, 0.1748, 0.7202, 0.1899, 0.7202, 0.1748, 0.001968, 0.1899, 0.001968, 0.1748, 0.001968, 0.1748, 0.7202, 0.1597, 0.7202, 0.1748, 0.7202, 0.1597, 0.001968, 0.1748, 0.001968, 0.1597, 0.001968, 0.1597, 0.7202, 0.1445, 0.7202, 0.1597, 0.7202, 0.1445, 0.001968, 0.1597, 0.001968, 0.1445, 0.001968, 0.1294, 0.7202, 0.1445, 0.001968, 0.1445, 0.7202, 0.1445, 0.001968, 0.1294, 0.7202, 0.1294, 0.001968, 0.1143, 0.7202, 0.1294, 0.001968, 0.1294, 0.7202, 0.1294, 0.001968, 0.1143, 0.7202, 0.1143, 0.001968, 0.1143, 0.7202, 0.09912, 0.7202, 0.1143, 0.7202, 0.09912, 0.001968, 0.1143, 0.001968, 0.09912, 0.001968, 0.09912, 0.7202, 0.08398, 0.7202, 0.09912, 0.7202, 0.08398, 0.001968, 0.09912, 0.001968, 0.08398, 0.001968, 0.08398, 0.7202, 0.06836, 0.7202, 0.08398, 0.7202, 0.06836, 0.001968, 0.08398, 0.001968, 0.06836, 0.001968, 0.05322, 0.7202, 0.06836, 0.001968, 0.06836, 0.7202, 0.06836, 0.001968, 0.05322, 0.7202, 0.05322, 0.001968, 0.05322, 0.7202, 0.03809, 0.7202, 0.05322, 0.7202, 0.03809, 0.001968, 0.05322, 0.001968, 0.03809, 0.001968, 0.02295, 0.7202, 0.03809, 0.001968, 0.03809, 0.7202, 0.03809, 0.001968, 0.02295, 0.7202, 0.02295, 0.001968, 0.02295, 0.7202, 0.007812, 0.7202, 0.02295, 0.7202, 0.007812, 0.001968, 0.02295, 0.001968, 0.007812, 0.8628, 0.5637, 0.8237, 0.5522, 0.8364, 0.5408, 0.8237, 0.5522, 0.8628, 0.5637, 0.8516, 0.574, 0.8516, 0.574, 0.8115, 0.5645, 0.8237, 0.5522, 0.8115, 0.5645, 0.8516, 0.574, 0.8408, 0.585, 0.8306, 0.5962, 0.8115, 0.5645, 0.8408, 0.585, 0.8115, 0.5645, 0.8306, 0.5962, 0.8003, 0.5769, 0.8208, 0.6077, 0.8003, 0.5769, 0.8306, 0.5962, 0.8003, 0.5769, 0.8208, 0.6077, 0.7896, 0.5898, 0.812, 0.6199, 0.7896, 0.5898, 0.8208, 0.6077, 0.7896, 0.5898, 0.812, 0.6199, 0.7798, 0.6033, 0.812, 0.6199, 0.7705, 0.6169, 0.7798, 0.6033, 0.7705, 0.6169, 0.812, 0.6199, 0.8037, 0.6323, 0.8037, 0.6323, 0.7622, 0.6311, 0.7705, 0.6169, 0.7622, 0.6311, 0.8037, 0.6323, 0.7964, 0.645, 0.7964, 0.645, 0.7549, 0.6458, 0.7622, 0.6311, 0.7549, 0.6458, 0.7964, 0.645, 0.7896, 0.6582, 0.7837, 0.6714, 0.7549, 0.6458, 0.7896, 0.6582, 0.7549, 0.6458, 0.7837, 0.6714, 0.7485, 0.6606, 0.7783, 0.6851, 0.7485, 0.6606, 0.7837, 0.6714, 0.7485, 0.6606, 0.7783, 0.6851, 0.7427, 0.6755, 0.7783, 0.6851, 0.7378, 0.6909, 0.7427, 0.6755, 0.7378, 0.6909, 0.7783, 0.6851, 0.7739, 0.6987, 0.7739, 0.6987, 0.7334, 0.7063, 0.7378, 0.6909, 0.7334, 0.7063, 0.7739, 0.6987, 0.7705, 0.7126, 0.7705, 0.7126, 0.7305, 0.7219, 0.7334, 0.7063, 0.7305, 0.7219, 0.7705, 0.7126, 0.7676, 0.7268, 0.7676, 0.7268, 0.728, 0.7378, 0.7305, 0.7219, 0.728, 0.7378, 0.7676, 0.7268, 0.7656, 0.741, 0.7656, 0.741, 0.7271, 0.7535, 0.728, 0.7378, 0.7271, 0.7535, 0.7656, 0.741, 0.7642, 0.7551, 0.7271, 0.7535, 0.7642, 0.7551, 0.7642, 0.7694, 0.7271, 0.7535, 0.7642, 0.7694, 0.7266, 0.7694, 0.7266, 0.7694, 0.7642, 0.7694, 0.7642, 0.7837, 0.7266, 0.7694, 0.7642, 0.7837, 0.7271, 0.7853, 0.7271, 0.7853, 0.7642, 0.7837, 0.7656, 0.798, 0.7271, 0.7853, 0.7656, 0.798, 0.728, 0.8011, 0.7656, 0.798, 0.7305, 0.8169, 0.728, 0.8011, 0.7305, 0.8169, 0.7656, 0.798, 0.7676, 0.8121, 0.7676, 0.8121, 0.7334, 0.8325, 0.7305, 0.8169, 0.7334, 0.8325, 0.7676, 0.8121, 0.7705, 0.8262, 0.7705, 0.8262, 0.7378, 0.848, 0.7334, 0.8325, 0.7378, 0.848, 0.7705, 0.8262, 0.7739, 0.8401, 0.7739, 0.8401, 0.7427, 0.8633, 0.7378, 0.848, 0.7427, 0.8633, 0.7739, 0.8401, 0.7783, 0.8539, 0.7427, 0.8633, 0.7783, 0.8539, 0.7837, 0.8674, 0.7837, 0.8674, 0.7485, 0.8784, 0.7427, 0.8633, 0.7837, 0.8674, 0.7549, 0.8931, 0.7485, 0.8784, 0.7549, 0.8931, 0.7837, 0.8674, 0.7896, 0.8808, 0.7549, 0.8931, 0.7896, 0.8808, 0.7964, 0.8939, 0.7964, 0.8939, 0.7622, 0.9077, 0.7549, 0.8931, 0.7964, 0.8939, 0.7705, 0.9218, 0.7622, 0.9077, 0.7705, 0.9218, 0.7964, 0.8939, 0.8037, 0.9066, 0.7705, 0.9218, 0.8037, 0.9066, 0.812, 0.919, 0.812, 0.919, 0.7798, 0.9356, 0.7705, 0.9218, 0.812, 0.919, 0.7896, 0.949, 0.7798, 0.9356, 0.7896, 0.949, 0.812, 0.919, 0.8208, 0.9311, 0.8306, 0.9427, 0.7896, 0.949, 0.8208, 0.9311, 0.8306, 0.9427, 0.8003, 0.962, 0.7896, 0.949, 0.8408, 0.954, 0.8003, 0.962, 0.8306, 0.9427, 0.8408, 0.954, 0.8115, 0.9745, 0.8003, 0.962, 0.8516, 0.9648, 0.8115, 0.9745, 0.8408, 0.954, 0.8516, 0.9648, 0.8237, 0.9865, 0.8115, 0.9745, 0.8516, 0.9648, 0.8364, 0.998, 0.8237, 0.9865, 0.8364, 0.998, 0.8516, 0.9648, 0.8628, 0.9752, 0.7378, 0.5752, 0.7529, 0.6082, 0.7266, 0.5854, 0.7529, 0.6082, 0.7378, 0.5752, 0.7656, 0.5967, 0.7656, 0.5967, 0.7378, 0.5752, 0.7773, 0.5847, 0.7485, 0.5642, 0.7773, 0.5847, 0.7378, 0.5752, 0.7773, 0.5847, 0.7485, 0.5642, 0.7891, 0.5723, 0.7485, 0.5642, 0.7588, 0.553, 0.7891, 0.5723, 0.7891, 0.5723, 0.7588, 0.553, 0.7993, 0.5593, 0.7588, 0.553, 0.7686, 0.5415, 0.7993, 0.5593, 0.7773, 0.5293, 0.7993, 0.5593, 0.7686, 0.5415, 0.7993, 0.5593, 0.7773, 0.5293, 0.8096, 0.5459, 0.8096, 0.5459, 0.7773, 0.5293, 0.8184, 0.5322, 0.7773, 0.5293, 0.7852, 0.5171, 0.8184, 0.5322, 0.793, 0.5042, 0.8184, 0.5322, 0.7852, 0.5171, 0.8184, 0.5322, 0.793, 0.5042, 0.8267, 0.5181, 0.8267, 0.5181, 0.793, 0.5042, 0.834, 0.5037, 0.793, 0.5042, 0.7993, 0.4912, 0.834, 0.5037, 0.8057, 0.478, 0.834, 0.5037, 0.7993, 0.4912, 0.834, 0.5037, 0.8057, 0.478, 0.8408, 0.4888, 0.8408, 0.4888, 0.8057, 0.478, 0.8467, 0.4736, 0.8467, 0.4736, 0.8057, 0.478, 0.8105, 0.4644, 0.8149, 0.4507, 0.8467, 0.4736, 0.8105, 0.4644, 0.8467, 0.4736, 0.8149, 0.4507, 0.8516, 0.4585, 0.8188, 0.4365, 0.8516, 0.4585, 0.8149, 0.4507, 0.8516, 0.4585, 0.8188, 0.4365, 0.8555, 0.4429, 0.8213, 0.4229, 0.8555, 0.4429, 0.8188, 0.4365, 0.8555, 0.4429, 0.8213, 0.4229, 0.8584, 0.4272, 0.8213, 0.4229, 0.8608, 0.4116, 0.8584, 0.4272, 0.8608, 0.4116, 0.8213, 0.4229, 0.8237, 0.4087, 0.8237, 0.4087, 0.8623, 0.396, 0.8608, 0.4116, 0.8623, 0.396, 0.8237, 0.4087, 0.8247, 0.3945, 0.8247, 0.3945, 0.8628, 0.3799, 0.8623, 0.396, 0.8628, 0.3799, 0.8247, 0.3945, 0.8252, 0.3799, 0.8252, 0.3799, 0.8623, 0.3643, 0.8628, 0.3799, 0.8623, 0.3643, 0.8252, 0.3799, 0.8247, 0.3657, 0.8237, 0.3516, 0.8623, 0.3643, 0.8247, 0.3657, 0.8623, 0.3643, 0.8237, 0.3516, 0.8608, 0.3486, 0.8213, 0.3374, 0.8608, 0.3486, 0.8237, 0.3516, 0.8608, 0.3486, 0.8213, 0.3374, 0.8584, 0.3325, 0.8188, 0.3232, 0.8584, 0.3325, 0.8213, 0.3374, 0.8584, 0.3325, 0.8188, 0.3232, 0.8555, 0.3169, 0.8149, 0.3096, 0.8555, 0.3169, 0.8188, 0.3232, 0.8555, 0.3169, 0.8149, 0.3096, 0.8516, 0.3018, 0.8105, 0.2959, 0.8516, 0.3018, 0.8149, 0.3096, 0.8516, 0.3018, 0.8105, 0.2959, 0.8467, 0.2861, 0.8105, 0.2959, 0.8408, 0.2715, 0.8467, 0.2861, 0.8408, 0.2715, 0.8105, 0.2959, 0.8057, 0.2822, 0.8057, 0.2822, 0.834, 0.2563, 0.8408, 0.2715, 0.834, 0.2563, 0.8057, 0.2822, 0.7993, 0.269, 0.793, 0.2559, 0.834, 0.2563, 0.7993, 0.269, 0.834, 0.2563, 0.793, 0.2559, 0.8267, 0.2422, 0.7852, 0.2432, 0.8267, 0.2422, 0.793, 0.2559, 0.8267, 0.2422, 0.7852, 0.2432, 0.8184, 0.228, 0.7773, 0.231, 0.8184, 0.228, 0.7852, 0.2432, 0.8184, 0.228, 0.7773, 0.231, 0.8096, 0.2144, 0.7773, 0.231, 0.7993, 0.2007, 0.8096, 0.2144, 0.7993, 0.2007, 0.7773, 0.231, 0.7686, 0.2188, 0.7588, 0.207, 0.7993, 0.2007, 0.7686, 0.2188, 0.7993, 0.2007, 0.7588, 0.207, 0.7891, 0.188, 0.7485, 0.1958, 0.7891, 0.188, 0.7588, 0.207, 0.7891, 0.188, 0.7485, 0.1958, 0.7773, 0.1753, 0.7378, 0.1851, 0.7773, 0.1753, 0.7485, 0.1958, 0.7773, 0.1753, 0.7378, 0.1851, 0.7656, 0.1631, 0.7378, 0.1851, 0.7529, 0.1519, 0.7656, 0.1631, 0.7529, 0.1519, 0.7378, 0.1851, 0.7266, 0.1748])
me_sm_display_curve.materials.append(mat_mi_debug_grey)
me_sm_display_curve.update()
me_sm_display_curve.normals_split_custom_set([tuple(v) for v in zip(*[iter([0.0, 1.144e-07, 1.0, 1.891e-06, 1.144e-07, 1.0, 6.21e-08, 1.144e-07, 1.0, 6.21e-08, 1.144e-07, 1.0, 1.891e-06, 1.144e-07, 1.0, 1.953e-06, 1.144e-07, 1.0, 1.0, 3.052e-08, -4.852e-08, 1.0, 3.052e-08, -1.477e-06, 1.0, 3.052e-08, 0.0, 1.0, 3.052e-08, -1.477e-06, 1.0, 3.052e-08, -4.852e-08, 1.0, 3.052e-08, -1.526e-06, 0.02368, 1.165e-07, 0.9997, 0.04726, -5.75e-07, 0.9989, 0.02363, -1.673e-08, 0.9997, 0.04717, 1.188e-07, 0.9989, 0.04726, -5.75e-07, 0.9989, 0.02368, 1.165e-07, 0.9997, 0.04717, 1.188e-07, 0.9989, 0.0948, -1.119e-06, 0.9955, 0.04726, -5.75e-07, 0.9989, 0.0948, 1.209e-07, 0.9955, 0.0948, -1.119e-06, 0.9955, 0.04717, 1.188e-07, 0.9989, 0.0948, 1.209e-07, 0.9955, 0.1491, 1.252e-07, 0.9888, 0.0948, -1.119e-06, 0.9955, 0.1491, 2.121e-07, 0.9888, 0.1491, 1.252e-07, 0.9888, 0.0948, 1.209e-07, 0.9955, 0.1491, 2.121e-07, 0.9888, 0.1961, 1.252e-07, 0.9806, 0.1491, 1.252e-07, 0.9888, 0.1961, 1.295e-07, 0.9806, 0.1961, 1.252e-07, 0.9806, 0.1491, 2.121e-07, 0.9888, 0.1961, 1.295e-07, 0.9806, 0.2443, 1.297e-07, 0.9697, 0.1961, 1.252e-07, 0.9806, 0.2443, 1.213e-07, 0.9697, 0.2443, 1.297e-07, 0.9697, 0.1961, 1.295e-07, 0.9806, 0.2443, 1.213e-07, 0.9697, 0.2903, 1.293e-07, 0.9569, 0.2443, 1.297e-07, 0.9697, 0.2903, 1.038e-07, 0.9569, 0.2903, 1.293e-07, 0.9569, 0.2443, 1.213e-07, 0.9697, 0.2903, 1.038e-07, 0.9569, 0.3373, 1.133e-07, 0.9414, 0.2903, 1.293e-07, 0.9569, 0.3373, 1.04e-07, 0.9414, 0.3373, 1.133e-07, 0.9414, 0.2903, 1.038e-07, 0.9569, 0.3863, 9.599e-08, 0.9224, 0.3373, 1.133e-07, 0.9414, 0.3373, 1.04e-07, 0.9414, 0.3373, 1.133e-07, 0.9414, 0.3863, 9.599e-08, 0.9224, 0.3863, 1.218e-07, 0.9224, 0.3863, 9.599e-08, 0.9224, 0.425, 1.118e-07, 0.9052, 0.3863, 1.218e-07, 0.9224, 0.425, 1.035e-07, 0.9052, 0.425, 1.118e-07, 0.9052, 0.3863, 9.599e-08, 0.9224, 0.425, 1.035e-07, 0.9052, 0.4722, 1.023e-07, 0.8815, 0.425, 1.118e-07, 0.9052, 0.4722, 1.124e-07, 0.8815, 0.4722, 1.023e-07, 0.8815, 0.425, 1.035e-07, 0.9052, 0.4722, 1.124e-07, 0.8815, 0.5122, 9.483e-08, 0.8589, 0.4722, 1.023e-07, 0.8815, 0.5122, 1.111e-07, 0.8589, 0.5122, 9.483e-08, 0.8589, 0.4722, 1.124e-07, 0.8815, 0.5122, 1.111e-07, 0.8589, 0.5565, 9.838e-08, 0.8309, 0.5122, 9.483e-08, 0.8589, 0.5565, 1.405e-07, 0.8309, 0.5565, 9.838e-08, 0.8309, 0.5122, 1.111e-07, 0.8589, 0.5975, 9.54e-08, 0.8019, 0.5565, 9.838e-08, 0.8309, 0.5565, 1.405e-07, 0.8309, 0.5565, 9.838e-08, 0.8309, 0.5975, 9.54e-08, 0.8019, 0.5975, 1.186e-07, 0.8019, 0.5975, 9.54e-08, 0.8019, 0.6371, 1.036e-07, 0.7708, 0.5975, 1.186e-07, 0.8019, 0.6371, 1.04e-07, 0.7708, 0.6371, 1.036e-07, 0.7708, 0.5975, 9.54e-08, 0.8019, 0.6371, 1.04e-07, 0.7708, 0.6707, -3.243e-07, 0.7417, 0.6371, 1.036e-07, 0.7708, 0.6707, 9.88e-08, 0.7417, 0.6707, -3.243e-07, 0.7417, 0.6371, 1.04e-07, 0.7708, 0.6707, 9.88e-08, 0.7417, 0.7071, 7.836e-08, 0.7071, 0.6707, -3.243e-07, 0.7417, 0.7071, 8.708e-08, 0.7071, 0.7071, 7.836e-08, 0.7071, 0.6707, 9.88e-08, 0.7417, 0.7417, 9.034e-08, 0.6707, 0.7071, 7.836e-08, 0.7071, 0.7071, 8.708e-08, 0.7071, 0.7071, 7.836e-08, 0.7071, 0.7417, 9.034e-08, 0.6707, 0.7417, 6.058e-08, 0.6707, 0.7708, 7.763e-08, 0.6371, 0.7417, 6.058e-08, 0.6707, 0.7417, 9.034e-08, 0.6707, 0.7417, 6.058e-08, 0.6707, 0.7708, 7.763e-08, 0.6371, 0.7708, 5.841e-08, 0.6371, 0.8019, 7.086e-08, 0.5975, 0.7708, 5.841e-08, 0.6371, 0.7708, 7.763e-08, 0.6371, 0.7708, 5.841e-08, 0.6371, 0.8019, 7.086e-08, 0.5975, 0.8019, 5.995e-08, 0.5975, 0.8309, 6.943e-08, 0.5565, 0.8019, 5.995e-08, 0.5975, 0.8019, 7.086e-08, 0.5975, 0.8019, 5.995e-08, 0.5975, 0.8309, 6.943e-08, 0.5565, 0.8309, 5.754e-08, 0.5565, 0.8589, 7.213e-08, 0.5122, 0.8309, 5.754e-08, 0.5565, 0.8309, 6.943e-08, 0.5565, 0.8309, 5.754e-08, 0.5565, 0.8589, 7.213e-08, 0.5122, 0.8589, 6.66e-08, 0.5122, 0.8815, 6.412e-08, 0.4722, 0.8589, 6.66e-08, 0.5122, 0.8589, 7.213e-08, 0.5122, 0.8589, 6.66e-08, 0.5122, 0.8815, 6.412e-08, 0.4722, 0.8815, 6.858e-08, 0.4721, 0.8815, 6.858e-08, 0.4721, 0.8815, 6.412e-08, 0.4722, 0.9052, 6.413e-08, 0.425, 0.9052, 5.954e-08, 0.425, 0.9052, 6.413e-08, 0.425, 0.8815, 6.412e-08, 0.4722, 0.9052, 6.413e-08, 0.425, 0.9052, 5.954e-08, 0.425, 0.9224, -1.421e-06, 0.3863, 0.9224, 8.122e-08, 0.3863, 0.9224, -1.421e-06, 0.3863, 0.9052, 5.954e-08, 0.425, 0.9414, 5.224e-08, 0.3372, 0.9224, -1.421e-06, 0.3863, 0.9224, 8.122e-08, 0.3863, 0.9224, -1.421e-06, 0.3863, 0.9414, 5.224e-08, 0.3372, 0.9414, 5.798e-08, 0.3373, 0.9414, 5.798e-08, 0.3373, 0.9414, 5.224e-08, 0.3372, 0.9569, 5.072e-08, 0.2903, 0.9569, 2.808e-08, 0.2903, 0.9569, 5.072e-08, 0.2903, 0.9414, 5.224e-08, 0.3372, 0.9697, 3.298e-08, 0.2443, 0.9569, 5.072e-08, 0.2903, 0.9569, 2.808e-08, 0.2903, 0.9569, 5.072e-08, 0.2903, 0.9697, 3.298e-08, 0.2443, 0.9697, 3.576e-08, 0.2444, 0.9806, 4.319e-08, 0.1961, 0.9697, 3.576e-08, 0.2444, 0.9697, 3.298e-08, 0.2443, 0.9697, 3.576e-08, 0.2444, 0.9806, 4.319e-08, 0.1961, 0.9806, -8.842e-09, 0.1961, 0.9806, -8.842e-09, 0.1961, 0.9806, 4.319e-08, 0.1961, 0.9888, -8.074e-07, 0.1491, 0.9888, 3.023e-08, 0.1491, 0.9888, -8.074e-07, 0.1491, 0.9806, 4.319e-08, 0.1961, 0.9888, -8.074e-07, 0.1491, 0.9888, 3.023e-08, 0.1491, 0.9955, 1.752e-08, 0.09479, 0.9955, 2.447e-08, 0.09481, 0.9955, 1.752e-08, 0.09479, 0.9888, 3.023e-08, 0.1491, 0.9989, -6.335e-07, 0.04716, 0.9955, 1.752e-08, 0.09479, 0.9955, 2.447e-08, 0.09481, 0.9955, 1.752e-08, 0.09479, 0.9989, -6.335e-07, 0.04716, 0.9989, 2.198e-08, 0.04722, 0.9989, 2.198e-08, 0.04722, 0.9989, -6.335e-07, 0.04716, 0.9997, 1.582e-08, 0.02363, 0.9997, -1.54e-08, 0.02368, 0.9997, 1.582e-08, 0.02363, 0.9989, -6.335e-07, 0.04716, -0.04719, -1.189e-07, -0.9989, -0.02363, -2.872e-08, -0.9997, -0.02363, -7.307e-08, -0.9997, -0.02363, -2.872e-08, -0.9997, -0.04719, -1.189e-07, -0.9989, -0.04723, -1.119e-07, -0.9989, -0.0948, -1.151e-07, -0.9955, -0.04723, -1.119e-07, -0.9989, -0.04719, -1.189e-07, -0.9989, -0.04723, -1.119e-07, -0.9989, -0.0948, -1.151e-07, -0.9955, -0.09484, -1.12e-07, -0.9955, -0.0948, -1.151e-07, -0.9955, -0.1491, -1.241e-07, -0.9888, -0.09484, -1.12e-07, -0.9955, -0.1491, -1.087e-07, -0.9888, -0.1491, -1.241e-07, -0.9888, -0.0948, -1.151e-07, -0.9955, -0.1962, -1.107e-07, -0.9806, -0.1491, -1.241e-07, -0.9888, -0.1491, -1.087e-07, -0.9888, -0.1491, -1.241e-07, -0.9888, -0.1962, -1.107e-07, -0.9806, -0.1961, -8.953e-08, -0.9806, -0.1962, -1.107e-07, -0.9806, -0.2443, 4.162e-07, -0.9697, -0.1961, -8.953e-08, -0.9806, -0.2443, -1.088e-07, -0.9697, -0.2443, 4.162e-07, -0.9697, -0.1962, -1.107e-07, -0.9806, -0.2443, -1.088e-07, -0.9697, -0.2903, -1.093e-07, -0.9569, -0.2443, 4.162e-07, -0.9697, -0.2903, -1.082e-07, -0.9569, -0.2903, -1.093e-07, -0.9569, -0.2443, -1.088e-07, -0.9697, -0.3372, -1.246e-07, -0.9414, -0.2903, -1.093e-07, -0.9569, -0.2903, -1.082e-07, -0.9569, -0.2903, -1.093e-07, -0.9569, -0.3372, -1.246e-07, -0.9414, -0.3373, 7.78e-08, -0.9414, -0.3372, -1.246e-07, -0.9414, -0.3863, 2.125e-06, -0.9224, -0.3373, 7.78e-08, -0.9414, -0.3863, -1.181e-07, -0.9224, -0.3863, 2.125e-06, -0.9224, -0.3372, -1.246e-07, -0.9414, -0.425, -1.009e-07, -0.9052, -0.3863, 2.125e-06, -0.9224, -0.3863, -1.181e-07, -0.9224, -0.3863, 2.125e-06, -0.9224, -0.425, -1.009e-07, -0.9052, -0.425, -1.141e-07, -0.9052, -0.4722, -1.114e-07, -0.8815, -0.425, -1.141e-07, -0.9052, -0.425, -1.009e-07, -0.9052, -0.425, -1.141e-07, -0.9052, -0.4722, -1.114e-07, -0.8815, -0.4722, -6.927e-08, -0.8815, -0.5122, -1.15e-07, -0.8588, -0.4722, -6.927e-08, -0.8815, -0.4722, -1.114e-07, -0.8815, -0.4722, -6.927e-08, -0.8815, -0.5122, -1.15e-07, -0.8588, -0.5122, -1.003e-07, -0.8588, -0.5565, -1.096e-07, -0.8309, -0.5122, -1.003e-07, -0.8588, -0.5122, -1.15e-07, -0.8588, -0.5122, -1.003e-07, -0.8588, -0.5565, -1.096e-07, -0.8309, -0.5564, -9.321e-08, -0.8309, -0.5974, -1.023e-07, -0.8019, -0.5564, -9.321e-08, -0.8309, -0.5565, -1.096e-07, -0.8309, -0.5564, -9.321e-08, -0.8309, -0.5974, -1.023e-07, -0.8019, -0.5975, -8.565e-08, -0.8019, -0.6371, -1.007e-07, -0.7708, -0.5975, -8.565e-08, -0.8019, -0.5974, -1.023e-07, -0.8019, -0.5975, -8.565e-08, -0.8019, -0.6371, -1.007e-07, -0.7708, -0.6371, -8.369e-08, -0.7708, -0.6707, -9.49e-08, -0.7417, -0.6371, -8.369e-08, -0.7708, -0.6371, -1.007e-07, -0.7708, -0.6371, -8.369e-08, -0.7708, -0.6707, -9.49e-08, -0.7417, -0.6707, -8.246e-08, -0.7417, -0.7071, -8.195e-08, -0.7071, -0.6707, -8.246e-08, -0.7417, -0.6707, -9.49e-08, -0.7417, -0.6707, -8.246e-08, -0.7417, -0.7071, -8.195e-08, -0.7071, -0.7071, -8.655e-08, -0.7071, -0.7071, -8.195e-08, -0.7071, -0.7417, -8.72e-08, -0.6707, -0.7071, -8.655e-08, -0.7071, -0.7417, -8.72e-08, -0.6707, -0.7071, -8.195e-08, -0.7071, -0.7418, -7.553e-08, -0.6707, -0.7708, -7.156e-08, -0.6371, -0.7417, -8.72e-08, -0.6707, -0.7418, -7.553e-08, -0.6707, -0.7417, -8.72e-08, -0.6707, -0.7708, -7.156e-08, -0.6371, -0.7708, -9.775e-08, -0.6371, -0.8019, -6.501e-08, -0.5975, -0.7708, -9.775e-08, -0.6371, -0.7708, -7.156e-08, -0.6371, -0.7708, -9.775e-08, -0.6371, -0.8019, -6.501e-08, -0.5975, -0.8019, -8.523e-08, -0.5975, -0.8019, -6.501e-08, -0.5975, -0.8309, -8.206e-08, -0.5565, -0.8019, -8.523e-08, -0.5975, -0.8309, -8.206e-08, -0.5565, -0.8019, -6.501e-08, -0.5975, -0.8309, -7.796e-08, -0.5565, -0.8309, -7.796e-08, -0.5565, -0.8588, -7.743e-08, -0.5122, -0.8309, -8.206e-08, -0.5565, -0.8588, -7.743e-08, -0.5122, -0.8309, -7.796e-08, -0.5565, -0.8589, -6.997e-08, -0.5122, -0.8589, -6.997e-08, -0.5122, -0.8815, -6.608e-08, -0.4722, -0.8588, -7.743e-08, -0.5122, -0.8815, -6.608e-08, -0.4722, -0.8589, -6.997e-08, -0.5122, -0.8815, -5.34e-08, -0.4721, -0.8815, -5.34e-08, -0.4721, -0.9052, -6.147e-08, -0.425, -0.8815, -6.608e-08, -0.4722, -0.9052, -6.147e-08, -0.425, -0.8815, -5.34e-08, -0.4721, -0.9052, -4.238e-08, -0.4251, -0.9224, 1.667e-06, -0.3863, -0.9052, -6.147e-08, -0.425, -0.9052, -4.238e-08, -0.4251, -0.9052, -6.147e-08, -0.425, -0.9224, 1.667e-06, -0.3863, -0.9224, -4.693e-08, -0.3863, -0.9415, -4.485e-08, -0.3369, -0.9224, -4.693e-08, -0.3863, -0.9224, 1.667e-06, -0.3863, -0.9224, -4.693e-08, -0.3863, -0.9415, -4.485e-08, -0.3369, -0.9414, -4.038e-08, -0.3372, -0.9415, -4.485e-08, -0.3369, -0.9569, -4.085e-08, -0.2903, -0.9414, -4.038e-08, -0.3372, -0.9569, -4.085e-08, -0.2903, -0.9415, -4.485e-08, -0.3369, -0.9569, -4.276e-08, -0.2903, -0.9569, -4.276e-08, -0.2903, -0.9697, -3.984e-08, -0.2443, -0.9569, -4.085e-08, -0.2903, -0.9697, -3.984e-08, -0.2443, -0.9569, -4.276e-08, -0.2903, -0.9697, -3.779e-08, -0.2443, -0.9697, -3.779e-08, -0.2443, -0.9806, -3.104e-08, -0.196, -0.9697, -3.984e-08, -0.2443, -0.9806, -3.104e-08, -0.196, -0.9697, -3.779e-08, -0.2443, -0.9806, -3.737e-08, -0.1961, -0.9888, 8.797e-07, -0.1491, -0.9806, -3.104e-08, -0.196, -0.9806, -3.737e-08, -0.1961, -0.9806, -3.104e-08, -0.196, -0.9888, 8.797e-07, -0.1491, -0.9888, -3.598e-08, -0.1491, -0.9888, 8.797e-07, -0.1491, -0.9955, -2.266e-08, -0.0948, -0.9888, -3.598e-08, -0.1491, -0.9955, -2.266e-08, -0.0948, -0.9888, 8.797e-07, -0.1491, -0.9955, -1.809e-08, -0.09479, -0.9989, -1.763e-08, -0.04719, -0.9955, -2.266e-08, -0.0948, -0.9955, -1.809e-08, -0.09479, -0.9955, -2.266e-08, -0.0948, -0.9989, -1.763e-08, -0.04719, -0.9989, 8.649e-07, -0.04723, -0.9989, -1.763e-08, -0.04719, -0.9997, -5.821e-08, -0.02363, -0.9989, 8.649e-07, -0.04723, -0.9997, -5.821e-08, -0.02363, -0.9989, -1.763e-08, -0.04719, -0.9997, 3.137e-08, -0.02358, -1.873e-08, -1.0, -3.594e-07, -3.744e-08, -1.0, -1.7e-06, -1.873e-08, -1.0, -1.244e-06, -3.744e-08, -1.0, -1.7e-06, -1.873e-08, -1.0, -3.594e-07, -3.744e-08, -1.0, 1.32e-07, -3.744e-08, -1.0, 1.32e-07, -7.478e-08, -1.0, -9.566e-07, -3.744e-08, -1.0, -1.7e-06, -7.478e-08, -1.0, -9.566e-07, -3.744e-08, -1.0, 1.32e-07, -7.478e-08, -1.0, 6.911e-07, -1.119e-07, -1.0, 2.557e-07, -7.478e-08, -1.0, -9.566e-07, -7.478e-08, -1.0, 6.911e-07, -7.478e-08, -1.0, -9.566e-07, -1.119e-07, -1.0, 2.557e-07, -1.119e-07, -1.0, -6.752e-07, -1.488e-07, -1.0, 4.115e-07, -1.119e-07, -1.0, -6.752e-07, -1.119e-07, -1.0, 2.557e-07, -1.119e-07, -1.0, -6.752e-07, -1.488e-07, -1.0, 4.115e-07, 4.657e-07, -1.0, -5.299e-07, 1.585e-07, -1.0, 5.573e-07, 4.657e-07, -1.0, -5.299e-07, -1.488e-07, -1.0, 4.115e-07, 4.657e-07, -1.0, -5.299e-07, 1.585e-07, -1.0, 5.573e-07, 7.541e-07, -1.0, -6.219e-07, 1.585e-07, -1.0, 5.573e-07, -1.488e-06, -1.0, -2.722e-07, 7.541e-07, -1.0, -6.219e-07, -1.488e-06, -1.0, -2.722e-07, 1.585e-07, -1.0, 5.573e-07, -1.587e-06, -1.0, 1.182e-06, -1.587e-06, -1.0, 1.182e-06, -6.08e-08, -1.0, 1.841e-07, -1.488e-06, -1.0, -2.722e-07, -6.08e-08, -1.0, 1.841e-07, -1.587e-06, -1.0, 1.182e-06, -5.385e-07, -1.0, 6.911e-07, -5.385e-07, -1.0, 6.911e-07, 1.478e-06, -1.0, 1.841e-07, -6.08e-08, -1.0, 1.841e-07, 1.478e-06, -1.0, 1.841e-07, -5.385e-07, -1.0, 6.911e-07, 1.09e-06, -1.0, 6.911e-07, -4.547e-07, -1.0, 1.873e-06, 1.478e-06, -1.0, 1.841e-07, 1.09e-06, -1.0, 6.911e-07, 1.478e-06, -1.0, 1.841e-07, -4.547e-07, -1.0, 1.873e-06, 2.441e-07, -1.0, 3.681e-07, 4.205e-08, -1.0, 1.834e-06, 2.441e-07, -1.0, 3.681e-07, -4.547e-07, -1.0, 1.873e-06, 2.441e-07, -1.0, 3.681e-07, 4.205e-08, -1.0, 1.834e-06, 7.193e-07, -1.0, 1.244e-06, 4.205e-08, -1.0, 1.834e-06, 1.176e-07, -1.0, 2.963e-06, 7.193e-07, -1.0, 1.244e-06, 1.176e-07, -1.0, 2.963e-06, 4.205e-08, -1.0, 1.834e-06, -2.845e-07, -1.0, 1.722e-06, -2.845e-07, -1.0, 1.722e-06, 2.5e-07, -1.0, 2.797e-06, 1.176e-07, -1.0, 2.963e-06, 2.5e-07, -1.0, 2.797e-06, -2.845e-07, -1.0, 1.722e-06, 5.093e-07, -1.0, 1.05e-06, 5.093e-07, -1.0, 1.05e-06, 5.22e-07, -1.0, 2.906e-07, 2.5e-07, -1.0, 2.797e-06, 5.22e-07, -1.0, 2.906e-07, 5.093e-07, -1.0, 1.05e-06, 1.495e-06, -1.0, -1.797e-07, 1.495e-06, -1.0, -1.797e-07, -2.859e-07, -1.0, 1.657e-07, 5.22e-07, -1.0, 2.906e-07, -2.859e-07, -1.0, 1.657e-07, 1.495e-06, -1.0, -1.797e-07, 0.0, -1.0, -3.117e-07, 0.0, -1.0, -3.117e-07, 0.0, -1.0, 2.722e-07, -2.859e-07, -1.0, 1.657e-07, 0.0, -1.0, 2.722e-07, 0.0, -1.0, -3.117e-07, 0.0, -1.0, -6.911e-07, 0.0, -1.0, 2.722e-07, 0.0, -1.0, -6.911e-07, 0.0, -1.0, 0.0, 0.0, -1.0, 2.722e-07, 0.0, -1.0, 0.0, 0.0, -1.0, 9.125e-07, 0.0, -1.0, 9.125e-07, 0.0, -1.0, 0.0, 0.0, -1.0, 3.594e-07, 0.0, -1.0, 9.125e-07, 0.0, -1.0, 3.594e-07, 0.0, -1.0, 1.244e-06, 0.0, -1.0, 1.244e-06, 0.0, -1.0, 3.594e-07, -3.564e-07, -1.0, -3.117e-07, 0.0, -1.0, 1.244e-06, -3.564e-07, -1.0, -3.117e-07, -4.932e-07, -1.0, 6.219e-07, -3.564e-07, -1.0, -3.117e-07, -2.908e-07, -1.0, -9.717e-07, -4.932e-07, -1.0, 6.219e-07, -2.908e-07, -1.0, -9.717e-07, -3.564e-07, -1.0, -3.117e-07, -2.572e-07, -1.0, -3.134e-07, -2.572e-07, -1.0, -3.134e-07, 1.109e-07, -1.0, -1.258e-06, -2.908e-07, -1.0, -9.717e-07, 1.109e-07, -1.0, -1.258e-06, -2.572e-07, -1.0, -3.134e-07, 0.0, -1.0, 1.348e-06, 0.0, -1.0, 1.348e-06, 0.0, -1.0, -1.516e-06, 1.109e-07, -1.0, -1.258e-06, 0.0, -1.0, -1.516e-06, 0.0, -1.0, 1.348e-06, 5.346e-08, -1.0, 1.314e-06, 5.346e-08, -1.0, 1.314e-06, 3.147e-07, -1.0, -7.285e-07, 0.0, -1.0, -1.516e-06, 3.147e-07, -1.0, -7.285e-07, 5.346e-08, -1.0, 1.314e-06, -6.729e-07, -1.0, 6.911e-07, 3.147e-07, -1.0, -7.285e-07, -6.729e-07, -1.0, 6.911e-07, -3.066e-07, -1.0, 6.051e-07, -3.066e-07, -1.0, 6.051e-07, 6.897e-07, -1.0, 1.244e-06, 3.147e-07, -1.0, -7.285e-07, -3.066e-07, -1.0, 6.051e-07, -1.728e-07, -1.0, 2.786e-06, 6.897e-07, -1.0, 1.244e-06, -1.728e-07, -1.0, 2.786e-06, -3.066e-07, -1.0, 6.051e-07, 7.486e-07, -1.0, 1.037e-06, -1.728e-07, -1.0, 2.786e-06, 7.486e-07, -1.0, 1.037e-06, 4.343e-07, -1.0, 1.252e-06, 4.343e-07, -1.0, 1.252e-06, -5.238e-07, -1.0, 9.329e-07, -1.728e-07, -1.0, 2.786e-06, 4.343e-07, -1.0, 1.252e-06, 3.998e-07, -1.0, -1.825e-06, -5.238e-07, -1.0, 9.329e-07, 3.998e-07, -1.0, -1.825e-06, 4.343e-07, -1.0, 1.252e-06, 9.808e-07, -1.0, 2.565e-12, 3.998e-07, -1.0, -1.825e-06, 9.808e-07, -1.0, 2.565e-12, 8.471e-07, -1.0, -1.725e-06, 8.471e-07, -1.0, -1.725e-06, 3.778e-07, -1.0, -3.421e-06, 3.998e-07, -1.0, -1.825e-06, 8.471e-07, -1.0, -1.725e-06, -3.046e-07, -1.0, 8.024e-07, 3.778e-07, -1.0, -3.421e-06, -3.046e-07, -1.0, 8.024e-07, 8.471e-07, -1.0, -1.725e-06, 4.81e-13, -1.0, 1.728e-06, -7.999e-07, -1.0, 1.747e-06, -3.046e-07, -1.0, 8.024e-07, 4.81e-13, -1.0, 1.728e-06, -7.999e-07, -1.0, 1.747e-06, -4.05e-07, -1.0, 2.187e-06, -3.046e-07, -1.0, 8.024e-07, 2.373e-07, -1.0, -1.562e-06, -4.05e-07, -1.0, 2.187e-06, -7.999e-07, -1.0, 1.747e-06, 2.373e-07, -1.0, -1.562e-06, 2.717e-07, -1.0, 3.787e-07, -4.05e-07, -1.0, 2.187e-06, 9.959e-08, -1.0, -9.35e-07, 2.717e-07, -1.0, 3.787e-07, 2.373e-07, -1.0, -1.562e-06, 9.959e-08, -1.0, -9.35e-07, -8.002e-07, -1.0, 1.866e-06, 2.717e-07, -1.0, 3.787e-07, 9.959e-08, -1.0, -9.35e-07, -5.597e-07, -1.0, -3.682e-07, -8.002e-07, -1.0, 1.866e-06, -5.597e-07, -1.0, -3.682e-07, 9.959e-08, -1.0, -9.35e-07, 2.636e-12, -1.0, -1.382e-06, 0.0, 1.0, 3.594e-07, 0.0, 1.0, 0.0, 0.0, 1.0, 0.0, 0.0, 1.0, 0.0, 0.0, 1.0, 3.594e-07, 0.0, 1.0, 1.244e-06, 0.0, 1.0, 1.244e-06, 0.0, 1.0, 3.594e-07, 0.0, 1.0, 9.125e-07, 0.0, 1.0, 0.0, 0.0, 1.0, 9.125e-07, 0.0, 1.0, 3.594e-07, 0.0, 1.0, 9.125e-07, 0.0, 1.0, 0.0, 2.282e-07, 1.0, -1.244e-06, 0.0, 1.0, 0.0, 3.056e-07, 1.0, -1.342e-06, 2.282e-07, 1.0, -1.244e-06, 2.282e-07, 1.0, -1.244e-06, 3.056e-07, 1.0, -1.342e-06, -1.098e-07, 1.0, 3.682e-07, 3.056e-07, 1.0, -1.342e-06, -9.621e-13, 1.0, 1.382e-06, -1.098e-07, 1.0, 3.682e-07, -1.228e-06, 1.0, 5.273e-06, -1.098e-07, 1.0, 3.682e-07, -9.621e-13, 1.0, 1.382e-06, -1.098e-07, 1.0, 3.682e-07, -1.228e-06, 1.0, 5.273e-06, -3.778e-07, 1.0, 1.244e-06, -3.778e-07, 1.0, 1.244e-06, -1.228e-06, 1.0, 5.273e-06, -3.889e-07, 1.0, -1.763e-07, -1.228e-06, 1.0, 5.273e-06, -1.46e-06, 1.0, 2.764e-06, -3.889e-07, 1.0, -1.763e-07, -5.136e-07, 1.0, -3.667e-06, -3.889e-07, 1.0, -1.763e-07, -1.46e-06, 1.0, 2.764e-06, -3.889e-07, 1.0, -1.763e-07, -5.136e-07, 1.0, -3.667e-06, 5.238e-07, 1.0, -2.488e-06, 5.238e-07, 1.0, -2.488e-06, -5.136e-07, 1.0, -3.667e-06, 1.849e-07, 1.0, -1.104e-06, -5.136e-07, 1.0, -3.667e-06, -7.486e-07, 1.0, -4.146e-06, 1.849e-07, 1.0, -1.104e-06, -2.6e-08, 1.0, -1.115e-06, 1.849e-07, 1.0, -1.104e-06, -7.486e-07, 1.0, -4.146e-06, 1.849e-07, 1.0, -1.104e-06, -2.6e-08, 1.0, -1.115e-06, 0.0, 1.0, 1.244e-06, 0.0, 1.0, 1.244e-06, -2.6e-08, 1.0, -1.115e-06, 0.0, 1.0, -7.285e-07, 0.0, 1.0, -7.285e-07, -2.6e-08, 1.0, -1.115e-06, 0.0, 1.0, 6.911e-07, 0.0, 1.0, 6.233e-07, 0.0, 1.0, -7.285e-07, 0.0, 1.0, 6.911e-07, 0.0, 1.0, -7.285e-07, 0.0, 1.0, 6.233e-07, 0.0, 1.0, -1.244e-06, 0.0, 1.0, -1.382e-06, 0.0, 1.0, -1.244e-06, 0.0, 1.0, 6.233e-07, 0.0, 1.0, -1.244e-06, 0.0, 1.0, -1.382e-06, -2.218e-07, 1.0, 1.457e-06, 5.143e-07, 1.0, 4.072e-07, -2.218e-07, 1.0, 1.457e-06, 0.0, 1.0, -1.382e-06, -2.218e-07, 1.0, 1.457e-06, 5.143e-07, 1.0, 4.072e-07, 2.994e-07, 1.0, 3.11e-06, 5.143e-07, 1.0, 4.072e-07, 2.166e-06, 1.0, -6.036e-07, 2.994e-07, 1.0, 3.11e-06, 2.166e-06, 1.0, -6.036e-07, 5.143e-07, 1.0, 4.072e-07, -1.822e-07, 1.0, 8.23e-07, -1.822e-07, 1.0, 8.23e-07, 1.319e-07, 1.0, -1.972e-06, 2.166e-06, 1.0, -6.036e-07, 1.319e-07, 1.0, -1.972e-06, -1.822e-07, 1.0, 8.23e-07, -2.291e-06, 1.0, -1.597e-07, -2.291e-06, 1.0, -1.597e-07, -1.079e-06, 1.0, -1.719e-06, 1.319e-07, 1.0, -1.972e-06, -1.079e-06, 1.0, -1.719e-06, -2.291e-06, 1.0, -1.597e-07, 2.054e-07, 1.0, -1.854e-06, 2.054e-07, 1.0, -1.854e-06, -4.509e-08, 1.0, -8.244e-07, -1.079e-06, 1.0, -1.719e-06, -4.509e-08, 1.0, -8.244e-07, 2.054e-07, 1.0, -1.854e-06, 1.28e-06, 1.0, -1.382e-06, 0.0, 1.0, 0.0, -4.509e-08, 1.0, -8.244e-07, 1.28e-06, 1.0, -1.382e-06, -4.509e-08, 1.0, -8.244e-07, 0.0, 1.0, 0.0, 0.0, 1.0, 0.0, -1.388e-06, 1.0, 1.382e-06, 0.0, 1.0, 0.0, 0.0, 1.0, 0.0, 0.0, 1.0, 0.0, -1.388e-06, 1.0, 1.382e-06, -6.92e-07, 1.0, 3.681e-07, -8.546e-08, 1.0, -1.782e-06, -6.92e-07, 1.0, 3.681e-07, -1.388e-06, 1.0, 1.382e-06, -6.92e-07, 1.0, 3.681e-07, -8.546e-08, 1.0, -1.782e-06, 5.133e-07, 1.0, -1.649e-06, 6.223e-07, 1.0, -2.325e-06, 5.133e-07, 1.0, -1.649e-06, -8.546e-08, 1.0, -1.782e-06, 5.133e-07, 1.0, -1.649e-06, 6.223e-07, 1.0, -2.325e-06, 5.492e-07, 1.0, -2.156e-06, -7.193e-07, 1.0, -8.508e-07, 5.492e-07, 1.0, -2.156e-06, 6.223e-07, 1.0, -2.325e-06, 5.492e-07, 1.0, -2.156e-06, -7.193e-07, 1.0, -8.508e-07, -7.193e-07, 1.0, -1.244e-06, -7.193e-07, 1.0, -8.508e-07, -6.524e-07, 1.0, -8.06e-07, -7.193e-07, 1.0, -1.244e-06, -6.524e-07, 1.0, -8.06e-07, -7.193e-07, 1.0, -8.508e-07, -6.524e-07, 1.0, -1.362e-06, -6.524e-07, 1.0, -1.362e-06, -1.456e-06, 1.0, -6.404e-07, -6.524e-07, 1.0, -8.06e-07, -1.456e-06, 1.0, -6.404e-07, -6.524e-07, 1.0, -1.362e-06, -5.839e-07, 1.0, -6.911e-07, 1.008e-06, 1.0, -6.911e-07, -1.456e-06, 1.0, -6.404e-07, -5.839e-07, 1.0, -6.911e-07, -1.456e-06, 1.0, -6.404e-07, 1.008e-06, 1.0, -6.911e-07, 6.081e-08, 1.0, -1.841e-07, 1.587e-06, 1.0, -1.182e-06, 6.081e-08, 1.0, -1.841e-07, 1.008e-06, 1.0, -6.911e-07, 6.081e-08, 1.0, -1.841e-07, 1.587e-06, 1.0, -1.182e-06, 1.488e-06, 1.0, 4.406e-08, -3.169e-07, 1.0, -4.015e-07, 1.488e-06, 1.0, 4.406e-08, 1.587e-06, 1.0, -1.182e-06, 1.488e-06, 1.0, 4.406e-08, -3.169e-07, 1.0, -4.015e-07, -1.508e-06, 1.0, 3.11e-07, -3.169e-07, 1.0, -4.015e-07, -9.315e-07, 1.0, 7.324e-07, -1.508e-06, 1.0, 3.11e-07, -9.315e-07, 1.0, 7.324e-07, -3.169e-07, 1.0, -4.015e-07, 2.977e-07, 1.0, 1.037e-06, 2.239e-07, 1.0, 1.608e-06, -9.315e-07, 1.0, 7.324e-07, 2.977e-07, 1.0, 1.037e-06, -9.315e-07, 1.0, 7.324e-07, 2.239e-07, 1.0, 1.608e-06, 2.239e-07, 1.0, 1.376e-06, 1.496e-07, 1.0, 1.234e-06, 2.239e-07, 1.0, 1.376e-06, 2.239e-07, 1.0, 1.608e-06, 2.239e-07, 1.0, 1.376e-06, 1.496e-07, 1.0, 1.234e-06, 1.496e-07, 1.0, 1.657e-06, 7.487e-08, 1.0, 1.332e-06, 1.496e-07, 1.0, 1.657e-06, 1.496e-07, 1.0, 1.234e-06, 1.496e-07, 1.0, 1.657e-06, 7.487e-08, 1.0, 1.332e-06, 7.487e-08, 1.0, 1.633e-06, 7.487e-08, 1.0, 1.332e-06, 3.746e-08, 1.0, 1.281e-06, 7.487e-08, 1.0, 1.633e-06, 3.746e-08, 1.0, 1.281e-06, 7.487e-08, 1.0, 1.332e-06, 3.746e-08, 1.0, 1.382e-06])] * 3)])

# ---- objects
ob_sm_display_curve = bpy.data.objects.new('SM_Display_Curve', me_sm_display_curve)

# ---- transforms, parenting, visibility, modifiers, constraints
ob_sm_display_curve.location = (0.0, 0.0, 0.0)
ob_sm_display_curve.scale = (0.01, 0.01, 0.01)
ob_sm_display_curve.color = (0.8, 0.8, 0.8, 1.0)

# ---- collection membership
col_collection.objects.link(ob_sm_display_curve)

# ---- scene / render settings (as saved in the file)
scene.frame_start = 1; scene.frame_end = 250; scene.frame_set(1)
scene.render.engine = 'BLENDER_EEVEE_NEXT'
scene.render.fps = 25
bpy.context.view_layer.update()

# ---- added for rendering (the .blend has no active camera and no usable light): camera, sun
cam_auto = bpy.data.cameras.new('AutoCamera')
cam_auto.lens = 50.0
cam_auto.sensor_width = 36.0
cam_auto.clip_end = 1000.0
ob_auto_camera = bpy.data.objects.new('AutoCamera', cam_auto)
scene.collection.objects.link(ob_auto_camera)
ob_auto_camera.location = (2.76633, -2.7196, 2.31306)
ob_auto_camera.rotation_euler = (1.09748, -7.21219e-08, 0.694738)
scene.camera = ob_auto_camera
light_auto_sun = bpy.data.lights.new('AutoSun', 'SUN')
light_auto_sun.energy = 3.0
light_auto_sun.angle = 0.0523599
ob_auto_sun = bpy.data.objects.new('AutoSun', light_auto_sun)
scene.collection.objects.link(ob_auto_sun)
ob_auto_sun.rotation_euler = (0.872665, 0.174533, 0.523599)
bpy.context.view_layer.update()
